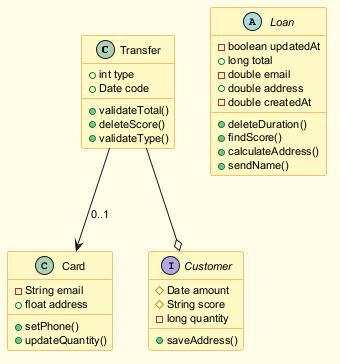

The diagram above was rendered by PlantUML. Its source (embedded in the PNG):
@startuml
skinparam backgroundColor #FFFDE7
skinparam classBackgroundColor #FFF9C4
skinparam classBorderColor #F57F17
skinparam defaultFontSize 11
class Transfer {
  +int type
  +Date code
  +validateTotal()
  +deleteScore()
  +validateType()
}
abstract class Loan {
  -boolean updatedAt
  +long total
  -double email
  +double address
  -double createdAt
  +deleteDuration()
  +findScore()
  +calculateAddress()
  +sendName()
}
class Card {
  -String email
  +float address
  +setPhone()
  +updateQuantity()
}
interface Customer {
  #Date amount
  #String score
  -long quantity
  +saveAddress()
}
Transfer --o Customer
Transfer --> Card : "0..1"
@enduml